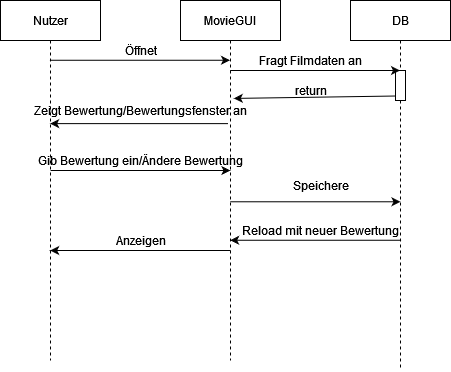

The diagram above was exported from draw.io. Its source (the exported page's mxGraphModel, read from the mxfile embedded in the PNG):
<mxGraphModel dx="1185" dy="627" grid="1" gridSize="10" guides="1" tooltips="1" connect="1" arrows="1" fold="1" page="1" pageScale="1" pageWidth="850" pageHeight="1100" math="0" shadow="0">
  <root>
    <mxCell id="0" />
    <mxCell id="1" parent="0" />
    <mxCell id="3nuBFxr9cyL0pnOWT2aG-1" value="Nutzer" style="shape=umlLifeline;perimeter=lifelinePerimeter;container=1;collapsible=0;recursiveResize=0;rounded=0;shadow=0;strokeWidth=1;" parent="1" vertex="1">
      <mxGeometry x="120" y="80" width="100" height="360" as="geometry" />
    </mxCell>
    <mxCell id="3nuBFxr9cyL0pnOWT2aG-5" value="MovieGUI" style="shape=umlLifeline;perimeter=lifelinePerimeter;container=1;collapsible=0;recursiveResize=0;rounded=0;shadow=0;strokeWidth=1;" parent="1" vertex="1">
      <mxGeometry x="300" y="80" width="100" height="360" as="geometry" />
    </mxCell>
    <mxCell id="vaWF1Pq-X9YjMhRj_ZLl-1" value="DB" style="shape=umlLifeline;perimeter=lifelinePerimeter;container=1;collapsible=0;recursiveResize=0;rounded=0;shadow=0;strokeWidth=1;" vertex="1" parent="1">
      <mxGeometry x="470" y="80" width="100" height="370" as="geometry" />
    </mxCell>
    <mxCell id="vaWF1Pq-X9YjMhRj_ZLl-11" value="" style="html=1;points=[];perimeter=orthogonalPerimeter;" vertex="1" parent="vaWF1Pq-X9YjMhRj_ZLl-1">
      <mxGeometry x="45" y="70" width="10" height="30" as="geometry" />
    </mxCell>
    <mxCell id="vaWF1Pq-X9YjMhRj_ZLl-3" value="" style="endArrow=classic;html=1;rounded=0;" edge="1" parent="1">
      <mxGeometry width="50" height="50" relative="1" as="geometry">
        <mxPoint x="170.08666666666673" y="250.0000000000001" as="sourcePoint" />
        <mxPoint x="349.92000000000024" y="250.0000000000001" as="targetPoint" />
      </mxGeometry>
    </mxCell>
    <mxCell id="vaWF1Pq-X9YjMhRj_ZLl-4" value="Gib Bewertung ein/Ändere Bewertung" style="text;html=1;align=center;verticalAlign=middle;resizable=0;points=[];autosize=1;strokeColor=none;fillColor=none;" vertex="1" parent="1">
      <mxGeometry x="150.42" y="230" width="220" height="20" as="geometry" />
    </mxCell>
    <mxCell id="vaWF1Pq-X9YjMhRj_ZLl-8" value="" style="endArrow=classic;html=1;rounded=0;exitX=0.492;exitY=0.166;exitDx=0;exitDy=0;exitPerimeter=0;" edge="1" parent="1" source="3nuBFxr9cyL0pnOWT2aG-1" target="3nuBFxr9cyL0pnOWT2aG-5">
      <mxGeometry width="50" height="50" relative="1" as="geometry">
        <mxPoint x="350" y="330" as="sourcePoint" />
        <mxPoint x="400" y="280" as="targetPoint" />
      </mxGeometry>
    </mxCell>
    <mxCell id="vaWF1Pq-X9YjMhRj_ZLl-9" value="Öffnet" style="text;html=1;align=center;verticalAlign=middle;resizable=0;points=[];autosize=1;strokeColor=none;fillColor=none;" vertex="1" parent="1">
      <mxGeometry x="235" y="120" width="50" height="20" as="geometry" />
    </mxCell>
    <mxCell id="vaWF1Pq-X9YjMhRj_ZLl-10" value="" style="endArrow=classic;html=1;rounded=0;" edge="1" parent="1" source="3nuBFxr9cyL0pnOWT2aG-5" target="vaWF1Pq-X9YjMhRj_ZLl-1">
      <mxGeometry width="50" height="50" relative="1" as="geometry">
        <mxPoint x="430" y="280" as="sourcePoint" />
        <mxPoint x="400" y="280" as="targetPoint" />
        <Array as="points">
          <mxPoint x="460" y="150" />
        </Array>
      </mxGeometry>
    </mxCell>
    <mxCell id="vaWF1Pq-X9YjMhRj_ZLl-12" value="Fragt Filmdaten an" style="text;html=1;align=center;verticalAlign=middle;resizable=0;points=[];autosize=1;strokeColor=none;fillColor=none;" vertex="1" parent="1">
      <mxGeometry x="370" y="130" width="120" height="20" as="geometry" />
    </mxCell>
    <mxCell id="vaWF1Pq-X9YjMhRj_ZLl-13" value="" style="endArrow=classic;html=1;rounded=0;exitX=0.083;exitY=0.85;exitDx=0;exitDy=0;exitPerimeter=0;entryX=0.533;entryY=0.272;entryDx=0;entryDy=0;entryPerimeter=0;" edge="1" parent="1" source="vaWF1Pq-X9YjMhRj_ZLl-11" target="3nuBFxr9cyL0pnOWT2aG-5">
      <mxGeometry width="50" height="50" relative="1" as="geometry">
        <mxPoint x="350" y="330" as="sourcePoint" />
        <mxPoint x="400" y="280" as="targetPoint" />
      </mxGeometry>
    </mxCell>
    <mxCell id="vaWF1Pq-X9YjMhRj_ZLl-14" value="return" style="text;html=1;align=center;verticalAlign=middle;resizable=0;points=[];autosize=1;strokeColor=none;fillColor=none;" vertex="1" parent="1">
      <mxGeometry x="405" y="160" width="50" height="20" as="geometry" />
    </mxCell>
    <mxCell id="vaWF1Pq-X9YjMhRj_ZLl-15" value="" style="endArrow=classic;html=1;rounded=0;exitX=0.475;exitY=0.342;exitDx=0;exitDy=0;exitPerimeter=0;" edge="1" parent="1" source="3nuBFxr9cyL0pnOWT2aG-5" target="3nuBFxr9cyL0pnOWT2aG-1">
      <mxGeometry width="50" height="50" relative="1" as="geometry">
        <mxPoint x="350" y="330" as="sourcePoint" />
        <mxPoint x="400" y="280" as="targetPoint" />
      </mxGeometry>
    </mxCell>
    <mxCell id="vaWF1Pq-X9YjMhRj_ZLl-16" value="Zeigt Bewertung/Bewertungsfenster an" style="text;html=1;align=center;verticalAlign=middle;resizable=0;points=[];autosize=1;strokeColor=none;fillColor=none;" vertex="1" parent="1">
      <mxGeometry x="145" y="180" width="230" height="20" as="geometry" />
    </mxCell>
    <mxCell id="vaWF1Pq-X9YjMhRj_ZLl-17" value="" style="endArrow=classic;html=1;rounded=0;entryX=0.5;entryY=0.544;entryDx=0;entryDy=0;entryPerimeter=0;" edge="1" parent="1" source="3nuBFxr9cyL0pnOWT2aG-5" target="vaWF1Pq-X9YjMhRj_ZLl-1">
      <mxGeometry width="50" height="50" relative="1" as="geometry">
        <mxPoint x="350" y="330" as="sourcePoint" />
        <mxPoint x="400" y="280" as="targetPoint" />
      </mxGeometry>
    </mxCell>
    <mxCell id="vaWF1Pq-X9YjMhRj_ZLl-18" value="&lt;div&gt;Speichere&lt;/div&gt;" style="text;html=1;align=center;verticalAlign=middle;resizable=0;points=[];autosize=1;strokeColor=none;fillColor=none;" vertex="1" parent="1">
      <mxGeometry x="405" y="255" width="70" height="20" as="geometry" />
    </mxCell>
    <mxCell id="vaWF1Pq-X9YjMhRj_ZLl-19" value="" style="endArrow=classic;html=1;rounded=0;exitX=0.508;exitY=0.648;exitDx=0;exitDy=0;exitPerimeter=0;" edge="1" parent="1" source="vaWF1Pq-X9YjMhRj_ZLl-1" target="3nuBFxr9cyL0pnOWT2aG-5">
      <mxGeometry width="50" height="50" relative="1" as="geometry">
        <mxPoint x="350" y="330" as="sourcePoint" />
        <mxPoint x="400" y="280" as="targetPoint" />
      </mxGeometry>
    </mxCell>
    <mxCell id="vaWF1Pq-X9YjMhRj_ZLl-20" value="Reload mit neuer Bewertung" style="text;html=1;align=center;verticalAlign=middle;resizable=0;points=[];autosize=1;strokeColor=none;fillColor=none;" vertex="1" parent="1">
      <mxGeometry x="355" y="300" width="170" height="20" as="geometry" />
    </mxCell>
    <mxCell id="vaWF1Pq-X9YjMhRj_ZLl-21" value="" style="endArrow=classic;html=1;rounded=0;" edge="1" parent="1" target="3nuBFxr9cyL0pnOWT2aG-1">
      <mxGeometry width="50" height="50" relative="1" as="geometry">
        <mxPoint x="350" y="330" as="sourcePoint" />
        <mxPoint x="400" y="280" as="targetPoint" />
      </mxGeometry>
    </mxCell>
    <mxCell id="vaWF1Pq-X9YjMhRj_ZLl-22" value="Anzeigen" style="text;html=1;align=center;verticalAlign=middle;resizable=0;points=[];autosize=1;strokeColor=none;fillColor=none;" vertex="1" parent="1">
      <mxGeometry x="225" y="310" width="70" height="20" as="geometry" />
    </mxCell>
  </root>
</mxGraphModel>